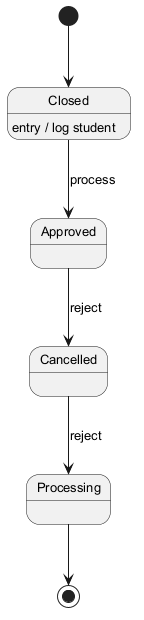

The diagram above was rendered by PlantUML. Its source (embedded in the PNG):
@startuml
skinparam backgroundColor #FFFFFF
skinparam classBackgroundColor #F3E5F5
skinparam classBorderColor #6A1B9A
skinparam defaultFontSize 13
[*] --> Closed
Closed --> Approved : process
Closed : entry / log student
Approved --> Cancelled : reject
Cancelled --> Processing : reject
Processing --> [*]
@enduml